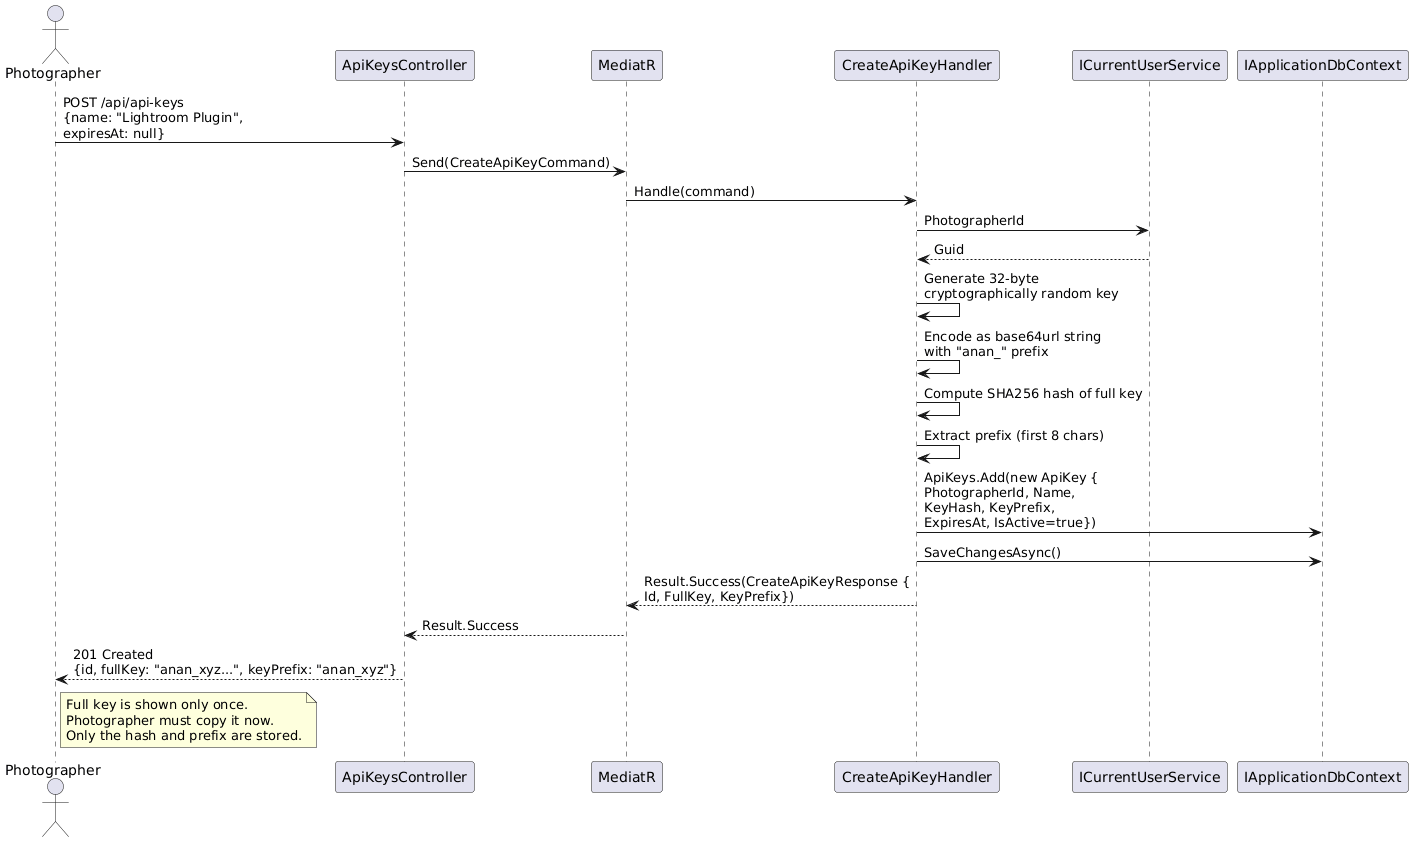

The diagram above was rendered by PlantUML. Its source (embedded in the PNG):
@startuml
actor Photographer as P
participant "ApiKeysController" as AKC
participant "MediatR" as M
participant "CreateApiKeyHandler" as H
participant "ICurrentUserService" as US
participant "IApplicationDbContext" as DB

P -> AKC : POST /api/api-keys\n{name: "Lightroom Plugin",\nexpiresAt: null}
AKC -> M : Send(CreateApiKeyCommand)
M -> H : Handle(command)
H -> US : PhotographerId
US --> H : Guid

H -> H : Generate 32-byte\ncryptographically random key
H -> H : Encode as base64url string\nwith "anan_" prefix
H -> H : Compute SHA256 hash of full key
H -> H : Extract prefix (first 8 chars)

H -> DB : ApiKeys.Add(new ApiKey {\nPhotographerId, Name,\nKeyHash, KeyPrefix,\nExpiresAt, IsActive=true})
H -> DB : SaveChangesAsync()

H --> M : Result.Success(CreateApiKeyResponse {\nId, FullKey, KeyPrefix})
M --> AKC : Result.Success
AKC --> P : 201 Created\n{id, fullKey: "anan_xyz...", keyPrefix: "anan_xyz"}

note right of P
  Full key is shown only once.
  Photographer must copy it now.
  Only the hash and prefix are stored.
end note
@enduml